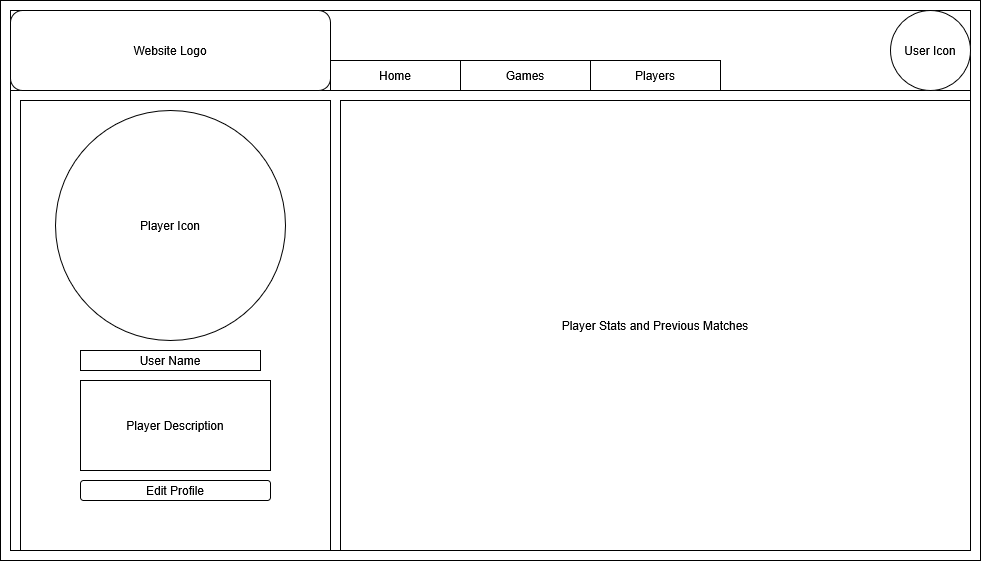

The diagram above was exported from draw.io. Its source (the exported page's mxGraphModel, read from the mxfile embedded in the PNG):
<mxGraphModel dx="1170" dy="703" grid="1" gridSize="10" guides="1" tooltips="1" connect="1" arrows="1" fold="1" page="1" pageScale="1" pageWidth="1920" pageHeight="1080" math="0" shadow="0">
  <root>
    <mxCell id="0" />
    <mxCell id="1" parent="0" />
    <mxCell id="2" parent="1" style="rounded=0;whiteSpace=wrap;html=1;" value="" vertex="1">
      <mxGeometry height="560" width="980" x="70" y="30" as="geometry" />
    </mxCell>
    <mxCell id="3" parent="1" style="rounded=0;whiteSpace=wrap;html=1;" value="" vertex="1">
      <mxGeometry height="540" width="960" x="80" y="40" as="geometry" />
    </mxCell>
    <mxCell id="4" parent="1" style="rounded=0;whiteSpace=wrap;html=1;" value="" vertex="1">
      <mxGeometry height="80" width="960" x="80" y="40" as="geometry" />
    </mxCell>
    <mxCell id="5" parent="1" style="rounded=1;whiteSpace=wrap;html=1;" value="Website Logo" vertex="1">
      <mxGeometry height="80" width="320" x="80" y="40" as="geometry" />
    </mxCell>
    <mxCell id="6" parent="1" style="ellipse;whiteSpace=wrap;html=1;aspect=fixed;" value="User Icon" vertex="1">
      <mxGeometry height="80" width="80" x="960" y="40" as="geometry" />
    </mxCell>
    <mxCell id="7" parent="1" style="rounded=0;whiteSpace=wrap;html=1;" value="Home" vertex="1">
      <mxGeometry height="30" width="130" x="400" y="90" as="geometry" />
    </mxCell>
    <mxCell id="8" parent="1" style="rounded=0;whiteSpace=wrap;html=1;" value="Games" vertex="1">
      <mxGeometry height="30" width="130" x="530" y="90" as="geometry" />
    </mxCell>
    <mxCell id="9" parent="1" style="rounded=0;whiteSpace=wrap;html=1;" value="Players" vertex="1">
      <mxGeometry height="30" width="130" x="660" y="90" as="geometry" />
    </mxCell>
    <mxCell id="10" parent="1" style="rounded=0;whiteSpace=wrap;html=1;" value="" vertex="1">
      <mxGeometry height="450" width="310" x="90" y="130" as="geometry" />
    </mxCell>
    <mxCell id="11" parent="1" style="ellipse;whiteSpace=wrap;html=1;aspect=fixed;" value="Player Icon" vertex="1">
      <mxGeometry height="230" width="230" x="125" y="140" as="geometry" />
    </mxCell>
    <mxCell id="12" parent="1" style="rounded=0;whiteSpace=wrap;html=1;" value="User Name" vertex="1">
      <mxGeometry height="20" width="180" x="150" y="380" as="geometry" />
    </mxCell>
    <mxCell id="13" parent="1" style="rounded=0;whiteSpace=wrap;html=1;" value="Player Description" vertex="1">
      <mxGeometry height="90" width="190" x="150" y="410" as="geometry" />
    </mxCell>
    <mxCell id="14" parent="1" style="rounded=1;whiteSpace=wrap;html=1;" value="Edit Profile" vertex="1">
      <mxGeometry height="20" width="190" x="150" y="510" as="geometry" />
    </mxCell>
    <mxCell id="15" parent="1" style="rounded=0;whiteSpace=wrap;html=1;" value="Player Stats and Previous Matches" vertex="1">
      <mxGeometry height="450" width="630" x="410" y="130" as="geometry" />
    </mxCell>
  </root>
</mxGraphModel>